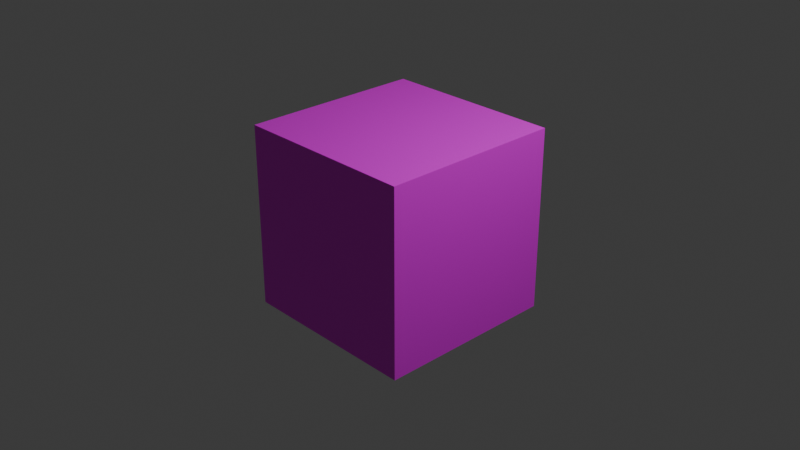 # Source: MoveFloor.blend  (saved by Blender 4.5.88; exported with 4.5.12 LTS)
import bpy
from mathutils import Matrix  # noqa: F401  (used for matrix-valued properties, if any)

bpy.ops.wm.read_factory_settings(use_empty=True)
scene = bpy.context.scene
scene.name = 'Scene'

# ---- collections
col_collection = bpy.data.collections.new('Collection'); scene.collection.children.link(col_collection)

# ---- images (referenced by path relative to the original .blend; pixels are not part of the script)
import os
ASSET_DIR = os.environ.get("B2B_ASSET_DIR", "")  # directory of the original .blend (textures are referenced by path, not embedded)
HERE = os.path.dirname(os.path.abspath(__file__))  # packed textures are extracted next to this script under _unpacked/

def load_image(name, relpath, width, height, colorspace="sRGB"):
    """Load a texture the original file referenced (path relative to the .blend, or extracted next to this script)."""
    p = next((c for c in (os.path.join(HERE, relpath), os.path.join(ASSET_DIR, relpath)) if relpath and os.path.exists(c)), "")
    if p:
        img = bpy.data.images.load(p, check_existing=True)
        img.name = name
    else:  # same state as the original file: an image datablock whose file is absent (Cycles renders it pink)
        img = bpy.data.images.new(name, width, height)
        img.source = "FILE"
        img.filepath = "//" + (relpath or name)
    img.colorspace_settings.name = colorspace
    return img
img_movefloor_png = load_image('MoveFloor.png', 'MoveFloor.png', 1024, 1024, 'sRGB')

# ---- materials (node trees are filled in below, after node groups)
mat_material = bpy.data.materials.new('Material')
mat_material.alpha_threshold = 0.0
mat_material.roughness = 0.5
mat_material.line_color = (0.0, 0.0, 0.0, 1.0)

# ---- material node trees
mat_material.use_nodes = True; mat_material.node_tree.nodes.clear()
_N = mat_material.node_tree.nodes; _L = mat_material.node_tree.links
n0 = _N.new('ShaderNodeOutputMaterial'); n0.name = 'Material Output'; n0.location = (200, 100)
n1 = _N.new('ShaderNodeBsdfPrincipled'); n1.name = 'Principled BSDF'; n1.location = (-200, 100)
n1.inputs[3].default_value = 1.45
n2 = _N.new('ShaderNodeTexImage'); n2.name = '画像テクスチャ'; n2.location = (-490, 80)
n2.image = img_movefloor_png
_L.new(n1.outputs[0], n0.inputs[0])
_L.new(n2.outputs[0], n1.inputs[0])
n0.is_active_output = True

# ---- world
world_world = bpy.data.worlds.new('World'); scene.world = world_world
world_world.use_nodes = True; world_world.node_tree.nodes.clear()
_N = world_world.node_tree.nodes; _L = world_world.node_tree.links
n0 = _N.new('ShaderNodeOutputWorld'); n0.name = 'World Output'; n0.location = (200, 100)
n1 = _N.new('ShaderNodeBackground'); n1.name = 'Background'; n1.location = (-200, 100)
n1.inputs[0].default_value = (0.05088, 0.05088, 0.05088, 1.0)
_L.new(n1.outputs[0], n0.inputs[0])
n0.is_active_output = True
world_world.color = (0.05088, 0.05088, 0.05088)
world_world.sun_shadow_jitter_overblur = 0.0

# ---- cameras
cam_camera = bpy.data.cameras.new('Camera')
cam_camera.clip_end = 100.0
cam_camera.ortho_scale = 7.314

# ---- lights
light_light = bpy.data.lights.new('Light', 'POINT')
light_light.energy = 1000.0
light_light.shadow_soft_size = 0.1

# ---- meshes
me_cube = bpy.data.meshes.new('Cube')
me_cube.from_pydata([(1.0, 1.0, 1.0), (1.0, 1.0, -1.0), (1.0, -1.0, 1.0), (1.0, -1.0, -1.0), (-1.0, 1.0, 1.0), (-1.0, 1.0, -1.0), (-1.0, -1.0, 1.0), (-1.0, -1.0, -1.0)], [], [(0, 4, 6, 2), (3, 2, 6, 7), (7, 6, 4, 5), (5, 1, 3, 7), (1, 0, 2, 3), (5, 4, 0, 1)])
_uv = me_cube.uv_layers.new(name='UVMap')
_uv.uv.foreach_set('vector', [0.625, 0.5, 0.875, 0.5, 0.875, 0.75, 0.625, 0.75, 0.375, 0.75, 0.625, 0.75, 0.625, 1.0, 0.375, 1.0, 0.375, 0.0, 0.625, 0.0, 0.625, 0.25, 0.375, 0.25, 0.125, 0.5, 0.375, 0.5, 0.375, 0.75, 0.125, 0.75, 0.375, 0.5, 0.625, 0.5, 0.625, 0.75, 0.375, 0.75, 0.375, 0.25, 0.625, 0.25, 0.625, 0.5, 0.375, 0.5])
me_cube.materials.append(mat_material)
me_cube.use_mirror_vertex_groups = False
me_cube.update()

# ---- objects
ob_cube = bpy.data.objects.new('Cube', me_cube)
ob_light = bpy.data.objects.new('Light', light_light)
ob_camera = bpy.data.objects.new('Camera', cam_camera)

# ---- transforms, parenting, visibility, modifiers, constraints
ob_cube.location = (0.0, 0.0, 0.0)
ob_cube.lock_rotations_4d = False
ob_cube.empty_display_type = 'ARROWS'
ob_cube.lineart.crease_threshold = 0.0
ob_light.location = (4.076, 1.005, 5.904)
ob_light.rotation_euler = (0.6503, 0.05522, 1.866)
ob_light.lock_rotations_4d = False
ob_light.empty_display_type = 'ARROWS'
ob_light.color = (0.0, 0.0, 0.0, 0.0)
ob_light.lineart.crease_threshold = 0.0
ob_camera.location = (7.359, -6.926, 4.958)
ob_camera.rotation_euler = (1.109, 0.0, 0.8149)
ob_camera.lock_rotations_4d = False
ob_camera.empty_display_type = 'ARROWS'
ob_camera.color = (0.0, 0.0, 0.0, 0.0)
ob_camera.display_type = 'WIRE'
ob_camera.lineart.crease_threshold = 0.0

# ---- collection membership
col_collection.objects.link(ob_cube)
col_collection.objects.link(ob_light)
col_collection.objects.link(ob_camera)

# ---- scene / render settings (as saved in the file)
scene.camera = ob_camera
scene.frame_start = 1; scene.frame_end = 250; scene.frame_set(1)
scene.render.engine = 'BLENDER_EEVEE_NEXT'
bpy.context.view_layer.update()
